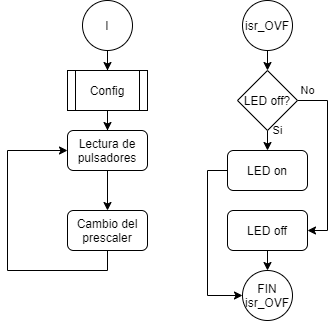

The diagram above was exported from draw.io. Its source (the exported page's mxGraphModel, read from the mxfile embedded in the PNG):
<mxGraphModel dx="652" dy="350" grid="1" gridSize="10" guides="1" tooltips="1" connect="1" arrows="1" fold="1" page="1" pageScale="1" pageWidth="827" pageHeight="1169" math="0" shadow="0">
  <root>
    <mxCell id="0" />
    <mxCell id="1" parent="0" />
    <mxCell id="2" value="" style="edgeStyle=orthogonalEdgeStyle;rounded=0;orthogonalLoop=1;jettySize=auto;html=1;" edge="1" source="3" target="7" parent="1">
      <mxGeometry relative="1" as="geometry" />
    </mxCell>
    <mxCell id="3" value="I" style="ellipse;whiteSpace=wrap;html=1;aspect=fixed;" vertex="1" parent="1">
      <mxGeometry x="315" y="30" width="50" height="50" as="geometry" />
    </mxCell>
    <mxCell id="4" style="edgeStyle=orthogonalEdgeStyle;rounded=0;orthogonalLoop=1;jettySize=auto;html=1;exitX=0.5;exitY=1;exitDx=0;exitDy=0;entryX=0.5;entryY=0;entryDx=0;entryDy=0;" edge="1" source="5" target="9" parent="1">
      <mxGeometry relative="1" as="geometry" />
    </mxCell>
    <mxCell id="5" value="Lectura de pulsadores" style="rounded=1;whiteSpace=wrap;html=1;" vertex="1" parent="1">
      <mxGeometry x="300" y="160" width="80" height="40" as="geometry" />
    </mxCell>
    <mxCell id="6" value="" style="edgeStyle=orthogonalEdgeStyle;rounded=0;orthogonalLoop=1;jettySize=auto;html=1;" edge="1" source="7" target="5" parent="1">
      <mxGeometry relative="1" as="geometry" />
    </mxCell>
    <mxCell id="7" value="Config" style="shape=process;whiteSpace=wrap;html=1;backgroundOutline=1;" vertex="1" parent="1">
      <mxGeometry x="300" y="100" width="80" height="40" as="geometry" />
    </mxCell>
    <mxCell id="8" style="edgeStyle=orthogonalEdgeStyle;rounded=0;orthogonalLoop=1;jettySize=auto;html=1;exitX=0.5;exitY=1;exitDx=0;exitDy=0;entryX=0;entryY=0.5;entryDx=0;entryDy=0;" edge="1" source="9" target="5" parent="1">
      <mxGeometry relative="1" as="geometry">
        <Array as="points">
          <mxPoint x="340" y="300" />
          <mxPoint x="240" y="300" />
          <mxPoint x="240" y="180" />
        </Array>
      </mxGeometry>
    </mxCell>
    <mxCell id="9" value="Cambio del prescaler" style="rounded=1;whiteSpace=wrap;html=1;" vertex="1" parent="1">
      <mxGeometry x="300" y="240" width="80" height="40" as="geometry" />
    </mxCell>
    <mxCell id="10" style="edgeStyle=orthogonalEdgeStyle;rounded=0;orthogonalLoop=1;jettySize=auto;html=1;exitX=0.5;exitY=1;exitDx=0;exitDy=0;entryX=0.5;entryY=0;entryDx=0;entryDy=0;" edge="1" source="11" target="15" parent="1">
      <mxGeometry relative="1" as="geometry" />
    </mxCell>
    <mxCell id="11" value="isr_OVF" style="ellipse;whiteSpace=wrap;html=1;aspect=fixed;" vertex="1" parent="1">
      <mxGeometry x="475" y="30" width="50" height="50" as="geometry" />
    </mxCell>
    <mxCell id="12" value="Si" style="edgeStyle=orthogonalEdgeStyle;rounded=0;orthogonalLoop=1;jettySize=auto;html=1;exitX=0.5;exitY=1;exitDx=0;exitDy=0;entryX=0.5;entryY=0;entryDx=0;entryDy=0;" edge="1" source="15" target="17" parent="1">
      <mxGeometry x="-1" y="10" relative="1" as="geometry">
        <mxPoint as="offset" />
      </mxGeometry>
    </mxCell>
    <mxCell id="13" style="edgeStyle=orthogonalEdgeStyle;rounded=0;orthogonalLoop=1;jettySize=auto;html=1;exitX=1;exitY=0.5;exitDx=0;exitDy=0;entryX=1;entryY=0.5;entryDx=0;entryDy=0;" edge="1" source="15" target="20" parent="1">
      <mxGeometry relative="1" as="geometry">
        <mxPoint x="580" y="270" as="targetPoint" />
      </mxGeometry>
    </mxCell>
    <mxCell id="14" value="No" style="edgeLabel;html=1;align=center;verticalAlign=middle;resizable=0;points=[];" vertex="1" connectable="0" parent="13">
      <mxGeometry x="-0.1296" y="-1" relative="1" as="geometry">
        <mxPoint x="-19" y="-58.33" as="offset" />
      </mxGeometry>
    </mxCell>
    <mxCell id="15" value="LED off?" style="rhombus;whiteSpace=wrap;html=1;" vertex="1" parent="1">
      <mxGeometry x="470" y="100" width="60" height="60" as="geometry" />
    </mxCell>
    <mxCell id="16" style="edgeStyle=orthogonalEdgeStyle;rounded=0;orthogonalLoop=1;jettySize=auto;html=1;exitX=0;exitY=0.5;exitDx=0;exitDy=0;entryX=0;entryY=0.5;entryDx=0;entryDy=0;" edge="1" source="17" target="18" parent="1">
      <mxGeometry relative="1" as="geometry" />
    </mxCell>
    <mxCell id="17" value="LED on" style="rounded=1;whiteSpace=wrap;html=1;" vertex="1" parent="1">
      <mxGeometry x="460" y="180" width="80" height="40" as="geometry" />
    </mxCell>
    <mxCell id="18" value="FIN&lt;br&gt;isr_OVF" style="ellipse;whiteSpace=wrap;html=1;aspect=fixed;" vertex="1" parent="1">
      <mxGeometry x="475" y="300" width="50" height="50" as="geometry" />
    </mxCell>
    <mxCell id="19" style="edgeStyle=orthogonalEdgeStyle;rounded=0;orthogonalLoop=1;jettySize=auto;html=1;exitX=0.5;exitY=1;exitDx=0;exitDy=0;entryX=0.5;entryY=0;entryDx=0;entryDy=0;" edge="1" source="20" target="18" parent="1">
      <mxGeometry relative="1" as="geometry" />
    </mxCell>
    <mxCell id="20" value="LED off" style="rounded=1;whiteSpace=wrap;html=1;" vertex="1" parent="1">
      <mxGeometry x="460" y="240" width="80" height="40" as="geometry" />
    </mxCell>
  </root>
</mxGraphModel>